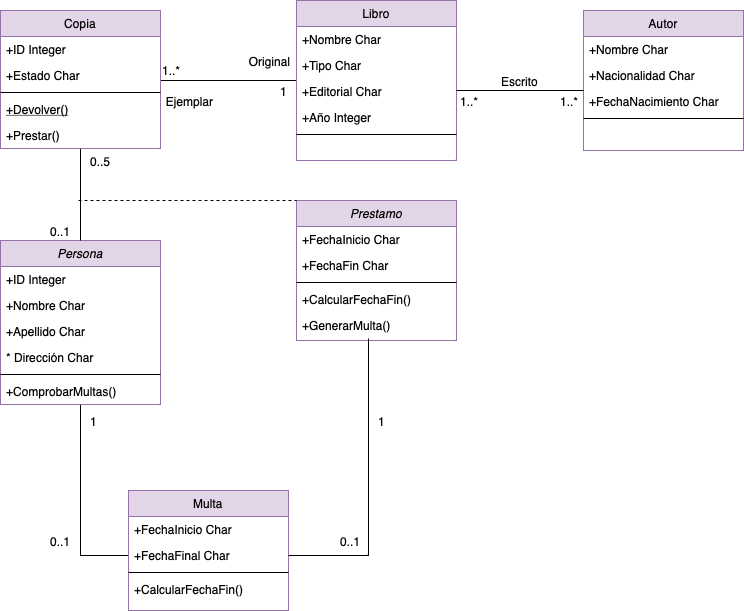

The diagram above was exported from draw.io. Its source (the exported page's mxGraphModel, read from the mxfile embedded in the PNG):
<mxGraphModel dx="763" dy="460" grid="1" gridSize="10" guides="1" tooltips="1" connect="1" arrows="1" fold="1" page="1" pageScale="1" pageWidth="583" pageHeight="827" math="0" shadow="0">
  <root>
    <mxCell id="WIyWlLk6GJQsqaUBKTNV-0" />
    <mxCell id="WIyWlLk6GJQsqaUBKTNV-1" parent="WIyWlLk6GJQsqaUBKTNV-0" />
    <mxCell id="5nbVlXnm948H6COHywNh-34" style="edgeStyle=orthogonalEdgeStyle;rounded=0;orthogonalLoop=1;jettySize=auto;html=1;endArrow=none;endFill=0;" edge="1" parent="WIyWlLk6GJQsqaUBKTNV-1" source="zkfFHV4jXpPFQw0GAbJ--0" target="5nbVlXnm948H6COHywNh-4">
      <mxGeometry relative="1" as="geometry" />
    </mxCell>
    <mxCell id="zkfFHV4jXpPFQw0GAbJ--0" value="Persona" style="swimlane;fontStyle=2;align=center;verticalAlign=top;childLayout=stackLayout;horizontal=1;startSize=26;horizontalStack=0;resizeParent=1;resizeLast=0;collapsible=1;marginBottom=0;rounded=0;shadow=0;strokeWidth=1;fillColor=#e1d5e7;strokeColor=#9673a6;" parent="WIyWlLk6GJQsqaUBKTNV-1" vertex="1">
      <mxGeometry x="212" y="360" width="160" height="164" as="geometry">
        <mxRectangle x="230" y="140" width="160" height="26" as="alternateBounds" />
      </mxGeometry>
    </mxCell>
    <mxCell id="zkfFHV4jXpPFQw0GAbJ--1" value="+ID Integer" style="text;align=left;verticalAlign=top;spacingLeft=4;spacingRight=4;overflow=hidden;rotatable=0;points=[[0,0.5],[1,0.5]];portConstraint=eastwest;" parent="zkfFHV4jXpPFQw0GAbJ--0" vertex="1">
      <mxGeometry y="26" width="160" height="26" as="geometry" />
    </mxCell>
    <mxCell id="zkfFHV4jXpPFQw0GAbJ--2" value="+Nombre Char" style="text;align=left;verticalAlign=top;spacingLeft=4;spacingRight=4;overflow=hidden;rotatable=0;points=[[0,0.5],[1,0.5]];portConstraint=eastwest;rounded=0;shadow=0;html=0;" parent="zkfFHV4jXpPFQw0GAbJ--0" vertex="1">
      <mxGeometry y="52" width="160" height="26" as="geometry" />
    </mxCell>
    <mxCell id="zkfFHV4jXpPFQw0GAbJ--3" value="+Apellido Char" style="text;align=left;verticalAlign=top;spacingLeft=4;spacingRight=4;overflow=hidden;rotatable=0;points=[[0,0.5],[1,0.5]];portConstraint=eastwest;rounded=0;shadow=0;html=0;" parent="zkfFHV4jXpPFQw0GAbJ--0" vertex="1">
      <mxGeometry y="78" width="160" height="26" as="geometry" />
    </mxCell>
    <mxCell id="5nbVlXnm948H6COHywNh-1" value="* Dirección Char" style="text;align=left;verticalAlign=top;spacingLeft=4;spacingRight=4;overflow=hidden;rotatable=0;points=[[0,0.5],[1,0.5]];portConstraint=eastwest;rounded=0;shadow=0;html=0;" vertex="1" parent="zkfFHV4jXpPFQw0GAbJ--0">
      <mxGeometry y="104" width="160" height="26" as="geometry" />
    </mxCell>
    <mxCell id="zkfFHV4jXpPFQw0GAbJ--4" value="" style="line;html=1;strokeWidth=1;align=left;verticalAlign=middle;spacingTop=-1;spacingLeft=3;spacingRight=3;rotatable=0;labelPosition=right;points=[];portConstraint=eastwest;" parent="zkfFHV4jXpPFQw0GAbJ--0" vertex="1">
      <mxGeometry y="130" width="160" height="8" as="geometry" />
    </mxCell>
    <mxCell id="zkfFHV4jXpPFQw0GAbJ--5" value="+ComprobarMultas()" style="text;align=left;verticalAlign=top;spacingLeft=4;spacingRight=4;overflow=hidden;rotatable=0;points=[[0,0.5],[1,0.5]];portConstraint=eastwest;" parent="zkfFHV4jXpPFQw0GAbJ--0" vertex="1">
      <mxGeometry y="138" width="160" height="26" as="geometry" />
    </mxCell>
    <mxCell id="5nbVlXnm948H6COHywNh-28" style="edgeStyle=orthogonalEdgeStyle;rounded=0;orthogonalLoop=1;jettySize=auto;html=1;endArrow=none;endFill=0;" edge="1" parent="WIyWlLk6GJQsqaUBKTNV-1" source="zkfFHV4jXpPFQw0GAbJ--6" target="zkfFHV4jXpPFQw0GAbJ--17">
      <mxGeometry relative="1" as="geometry">
        <Array as="points">
          <mxPoint x="400" y="200" />
          <mxPoint x="400" y="200" />
        </Array>
      </mxGeometry>
    </mxCell>
    <mxCell id="5nbVlXnm948H6COHywNh-33" style="edgeStyle=orthogonalEdgeStyle;rounded=0;orthogonalLoop=1;jettySize=auto;html=1;endArrow=none;endFill=0;" edge="1" parent="WIyWlLk6GJQsqaUBKTNV-1" source="zkfFHV4jXpPFQw0GAbJ--6" target="zkfFHV4jXpPFQw0GAbJ--0">
      <mxGeometry relative="1" as="geometry" />
    </mxCell>
    <mxCell id="zkfFHV4jXpPFQw0GAbJ--6" value="Copia" style="swimlane;fontStyle=0;align=center;verticalAlign=top;childLayout=stackLayout;horizontal=1;startSize=26;horizontalStack=0;resizeParent=1;resizeLast=0;collapsible=1;marginBottom=0;rounded=0;shadow=0;strokeWidth=1;fillColor=#e1d5e7;strokeColor=#9673a6;" parent="WIyWlLk6GJQsqaUBKTNV-1" vertex="1">
      <mxGeometry x="212" y="130" width="160" height="138" as="geometry">
        <mxRectangle x="130" y="380" width="160" height="26" as="alternateBounds" />
      </mxGeometry>
    </mxCell>
    <mxCell id="zkfFHV4jXpPFQw0GAbJ--7" value="+ID Integer" style="text;align=left;verticalAlign=top;spacingLeft=4;spacingRight=4;overflow=hidden;rotatable=0;points=[[0,0.5],[1,0.5]];portConstraint=eastwest;" parent="zkfFHV4jXpPFQw0GAbJ--6" vertex="1">
      <mxGeometry y="26" width="160" height="26" as="geometry" />
    </mxCell>
    <mxCell id="zkfFHV4jXpPFQw0GAbJ--8" value="+Estado Char" style="text;align=left;verticalAlign=top;spacingLeft=4;spacingRight=4;overflow=hidden;rotatable=0;points=[[0,0.5],[1,0.5]];portConstraint=eastwest;rounded=0;shadow=0;html=0;" parent="zkfFHV4jXpPFQw0GAbJ--6" vertex="1">
      <mxGeometry y="52" width="160" height="26" as="geometry" />
    </mxCell>
    <mxCell id="zkfFHV4jXpPFQw0GAbJ--9" value="" style="line;html=1;strokeWidth=1;align=left;verticalAlign=middle;spacingTop=-1;spacingLeft=3;spacingRight=3;rotatable=0;labelPosition=right;points=[];portConstraint=eastwest;" parent="zkfFHV4jXpPFQw0GAbJ--6" vertex="1">
      <mxGeometry y="78" width="160" height="8" as="geometry" />
    </mxCell>
    <mxCell id="zkfFHV4jXpPFQw0GAbJ--10" value="+Devolver()" style="text;align=left;verticalAlign=top;spacingLeft=4;spacingRight=4;overflow=hidden;rotatable=0;points=[[0,0.5],[1,0.5]];portConstraint=eastwest;fontStyle=4" parent="zkfFHV4jXpPFQw0GAbJ--6" vertex="1">
      <mxGeometry y="86" width="160" height="26" as="geometry" />
    </mxCell>
    <mxCell id="zkfFHV4jXpPFQw0GAbJ--11" value="+Prestar()" style="text;align=left;verticalAlign=top;spacingLeft=4;spacingRight=4;overflow=hidden;rotatable=0;points=[[0,0.5],[1,0.5]];portConstraint=eastwest;" parent="zkfFHV4jXpPFQw0GAbJ--6" vertex="1">
      <mxGeometry y="112" width="160" height="26" as="geometry" />
    </mxCell>
    <mxCell id="zkfFHV4jXpPFQw0GAbJ--17" value="Libro" style="swimlane;fontStyle=0;align=center;verticalAlign=top;childLayout=stackLayout;horizontal=1;startSize=26;horizontalStack=0;resizeParent=1;resizeLast=0;collapsible=1;marginBottom=0;rounded=0;shadow=0;strokeWidth=1;fillColor=#e1d5e7;strokeColor=#9673a6;" parent="WIyWlLk6GJQsqaUBKTNV-1" vertex="1">
      <mxGeometry x="508" y="120" width="160" height="160" as="geometry">
        <mxRectangle x="550" y="140" width="160" height="26" as="alternateBounds" />
      </mxGeometry>
    </mxCell>
    <mxCell id="zkfFHV4jXpPFQw0GAbJ--18" value="+Nombre Char" style="text;align=left;verticalAlign=top;spacingLeft=4;spacingRight=4;overflow=hidden;rotatable=0;points=[[0,0.5],[1,0.5]];portConstraint=eastwest;" parent="zkfFHV4jXpPFQw0GAbJ--17" vertex="1">
      <mxGeometry y="26" width="160" height="26" as="geometry" />
    </mxCell>
    <mxCell id="zkfFHV4jXpPFQw0GAbJ--19" value="+Tipo Char" style="text;align=left;verticalAlign=top;spacingLeft=4;spacingRight=4;overflow=hidden;rotatable=0;points=[[0,0.5],[1,0.5]];portConstraint=eastwest;rounded=0;shadow=0;html=0;" parent="zkfFHV4jXpPFQw0GAbJ--17" vertex="1">
      <mxGeometry y="52" width="160" height="26" as="geometry" />
    </mxCell>
    <mxCell id="zkfFHV4jXpPFQw0GAbJ--20" value="+Editorial Char" style="text;align=left;verticalAlign=top;spacingLeft=4;spacingRight=4;overflow=hidden;rotatable=0;points=[[0,0.5],[1,0.5]];portConstraint=eastwest;rounded=0;shadow=0;html=0;" parent="zkfFHV4jXpPFQw0GAbJ--17" vertex="1">
      <mxGeometry y="78" width="160" height="26" as="geometry" />
    </mxCell>
    <mxCell id="zkfFHV4jXpPFQw0GAbJ--21" value="+Año Integer" style="text;align=left;verticalAlign=top;spacingLeft=4;spacingRight=4;overflow=hidden;rotatable=0;points=[[0,0.5],[1,0.5]];portConstraint=eastwest;rounded=0;shadow=0;html=0;" parent="zkfFHV4jXpPFQw0GAbJ--17" vertex="1">
      <mxGeometry y="104" width="160" height="26" as="geometry" />
    </mxCell>
    <mxCell id="zkfFHV4jXpPFQw0GAbJ--23" value="" style="line;html=1;strokeWidth=1;align=left;verticalAlign=middle;spacingTop=-1;spacingLeft=3;spacingRight=3;rotatable=0;labelPosition=right;points=[];portConstraint=eastwest;" parent="zkfFHV4jXpPFQw0GAbJ--17" vertex="1">
      <mxGeometry y="130" width="160" height="8" as="geometry" />
    </mxCell>
    <mxCell id="5nbVlXnm948H6COHywNh-2" value="Multa" style="swimlane;fontStyle=0;align=center;verticalAlign=top;childLayout=stackLayout;horizontal=1;startSize=26;horizontalStack=0;resizeParent=1;resizeLast=0;collapsible=1;marginBottom=0;rounded=0;shadow=0;strokeWidth=1;fillColor=#e1d5e7;strokeColor=#9673a6;" vertex="1" parent="WIyWlLk6GJQsqaUBKTNV-1">
      <mxGeometry x="340" y="610" width="160" height="120" as="geometry">
        <mxRectangle x="130" y="380" width="160" height="26" as="alternateBounds" />
      </mxGeometry>
    </mxCell>
    <mxCell id="5nbVlXnm948H6COHywNh-3" value="+FechaInicio Char" style="text;align=left;verticalAlign=top;spacingLeft=4;spacingRight=4;overflow=hidden;rotatable=0;points=[[0,0.5],[1,0.5]];portConstraint=eastwest;" vertex="1" parent="5nbVlXnm948H6COHywNh-2">
      <mxGeometry y="26" width="160" height="26" as="geometry" />
    </mxCell>
    <mxCell id="5nbVlXnm948H6COHywNh-4" value="+FechaFinal Char" style="text;align=left;verticalAlign=top;spacingLeft=4;spacingRight=4;overflow=hidden;rotatable=0;points=[[0,0.5],[1,0.5]];portConstraint=eastwest;rounded=0;shadow=0;html=0;" vertex="1" parent="5nbVlXnm948H6COHywNh-2">
      <mxGeometry y="52" width="160" height="26" as="geometry" />
    </mxCell>
    <mxCell id="5nbVlXnm948H6COHywNh-5" value="" style="line;html=1;strokeWidth=1;align=left;verticalAlign=middle;spacingTop=-1;spacingLeft=3;spacingRight=3;rotatable=0;labelPosition=right;points=[];portConstraint=eastwest;" vertex="1" parent="5nbVlXnm948H6COHywNh-2">
      <mxGeometry y="78" width="160" height="8" as="geometry" />
    </mxCell>
    <mxCell id="5nbVlXnm948H6COHywNh-7" value="+CalcularFechaFin()" style="text;align=left;verticalAlign=top;spacingLeft=4;spacingRight=4;overflow=hidden;rotatable=0;points=[[0,0.5],[1,0.5]];portConstraint=eastwest;" vertex="1" parent="5nbVlXnm948H6COHywNh-2">
      <mxGeometry y="86" width="160" height="26" as="geometry" />
    </mxCell>
    <mxCell id="5nbVlXnm948H6COHywNh-8" value="Prestamo" style="swimlane;fontStyle=2;align=center;verticalAlign=top;childLayout=stackLayout;horizontal=1;startSize=26;horizontalStack=0;resizeParent=1;resizeLast=0;collapsible=1;marginBottom=0;rounded=0;shadow=0;strokeWidth=1;fillColor=#e1d5e7;strokeColor=#9673a6;" vertex="1" parent="WIyWlLk6GJQsqaUBKTNV-1">
      <mxGeometry x="508" y="320" width="160" height="140" as="geometry">
        <mxRectangle x="230" y="140" width="160" height="26" as="alternateBounds" />
      </mxGeometry>
    </mxCell>
    <mxCell id="5nbVlXnm948H6COHywNh-9" value="+FechaInicio Char" style="text;align=left;verticalAlign=top;spacingLeft=4;spacingRight=4;overflow=hidden;rotatable=0;points=[[0,0.5],[1,0.5]];portConstraint=eastwest;" vertex="1" parent="5nbVlXnm948H6COHywNh-8">
      <mxGeometry y="26" width="160" height="26" as="geometry" />
    </mxCell>
    <mxCell id="5nbVlXnm948H6COHywNh-10" value="+FechaFin Char" style="text;align=left;verticalAlign=top;spacingLeft=4;spacingRight=4;overflow=hidden;rotatable=0;points=[[0,0.5],[1,0.5]];portConstraint=eastwest;rounded=0;shadow=0;html=0;" vertex="1" parent="5nbVlXnm948H6COHywNh-8">
      <mxGeometry y="52" width="160" height="26" as="geometry" />
    </mxCell>
    <mxCell id="5nbVlXnm948H6COHywNh-13" value="" style="line;html=1;strokeWidth=1;align=left;verticalAlign=middle;spacingTop=-1;spacingLeft=3;spacingRight=3;rotatable=0;labelPosition=right;points=[];portConstraint=eastwest;" vertex="1" parent="5nbVlXnm948H6COHywNh-8">
      <mxGeometry y="78" width="160" height="8" as="geometry" />
    </mxCell>
    <mxCell id="5nbVlXnm948H6COHywNh-14" value="+CalcularFechaFin()" style="text;align=left;verticalAlign=top;spacingLeft=4;spacingRight=4;overflow=hidden;rotatable=0;points=[[0,0.5],[1,0.5]];portConstraint=eastwest;" vertex="1" parent="5nbVlXnm948H6COHywNh-8">
      <mxGeometry y="86" width="160" height="26" as="geometry" />
    </mxCell>
    <mxCell id="5nbVlXnm948H6COHywNh-16" value="+GenerarMulta()" style="text;align=left;verticalAlign=top;spacingLeft=4;spacingRight=4;overflow=hidden;rotatable=0;points=[[0,0.5],[1,0.5]];portConstraint=eastwest;" vertex="1" parent="5nbVlXnm948H6COHywNh-8">
      <mxGeometry y="112" width="160" height="26" as="geometry" />
    </mxCell>
    <mxCell id="5nbVlXnm948H6COHywNh-17" value="Autor" style="swimlane;fontStyle=0;align=center;verticalAlign=top;childLayout=stackLayout;horizontal=1;startSize=26;horizontalStack=0;resizeParent=1;resizeLast=0;collapsible=1;marginBottom=0;rounded=0;shadow=0;strokeWidth=1;fillColor=#e1d5e7;strokeColor=#9673a6;" vertex="1" parent="WIyWlLk6GJQsqaUBKTNV-1">
      <mxGeometry x="795" y="130" width="160" height="140" as="geometry">
        <mxRectangle x="550" y="140" width="160" height="26" as="alternateBounds" />
      </mxGeometry>
    </mxCell>
    <mxCell id="5nbVlXnm948H6COHywNh-18" value="+Nombre Char" style="text;align=left;verticalAlign=top;spacingLeft=4;spacingRight=4;overflow=hidden;rotatable=0;points=[[0,0.5],[1,0.5]];portConstraint=eastwest;" vertex="1" parent="5nbVlXnm948H6COHywNh-17">
      <mxGeometry y="26" width="160" height="26" as="geometry" />
    </mxCell>
    <mxCell id="5nbVlXnm948H6COHywNh-19" value="+Nacionalidad Char" style="text;align=left;verticalAlign=top;spacingLeft=4;spacingRight=4;overflow=hidden;rotatable=0;points=[[0,0.5],[1,0.5]];portConstraint=eastwest;rounded=0;shadow=0;html=0;" vertex="1" parent="5nbVlXnm948H6COHywNh-17">
      <mxGeometry y="52" width="160" height="26" as="geometry" />
    </mxCell>
    <mxCell id="5nbVlXnm948H6COHywNh-20" value="+FechaNacimiento Char" style="text;align=left;verticalAlign=top;spacingLeft=4;spacingRight=4;overflow=hidden;rotatable=0;points=[[0,0.5],[1,0.5]];portConstraint=eastwest;rounded=0;shadow=0;html=0;" vertex="1" parent="5nbVlXnm948H6COHywNh-17">
      <mxGeometry y="78" width="160" height="26" as="geometry" />
    </mxCell>
    <mxCell id="5nbVlXnm948H6COHywNh-22" value="" style="line;html=1;strokeWidth=1;align=left;verticalAlign=middle;spacingTop=-1;spacingLeft=3;spacingRight=3;rotatable=0;labelPosition=right;points=[];portConstraint=eastwest;" vertex="1" parent="5nbVlXnm948H6COHywNh-17">
      <mxGeometry y="104" width="160" height="8" as="geometry" />
    </mxCell>
    <mxCell id="5nbVlXnm948H6COHywNh-23" style="edgeStyle=orthogonalEdgeStyle;rounded=0;orthogonalLoop=1;jettySize=auto;html=1;endArrow=none;endFill=0;" edge="1" parent="WIyWlLk6GJQsqaUBKTNV-1" source="zkfFHV4jXpPFQw0GAbJ--20" target="5nbVlXnm948H6COHywNh-17">
      <mxGeometry relative="1" as="geometry">
        <Array as="points">
          <mxPoint x="700" y="210" />
          <mxPoint x="700" y="210" />
        </Array>
      </mxGeometry>
    </mxCell>
    <mxCell id="5nbVlXnm948H6COHywNh-24" value="Escrito" style="text;html=1;resizable=0;points=[];;align=center;verticalAlign=middle;labelBackgroundColor=none;rounded=0;shadow=0;strokeWidth=1;fontSize=12;" vertex="1" connectable="0" parent="WIyWlLk6GJQsqaUBKTNV-1">
      <mxGeometry x="730" y="200" as="geometry" />
    </mxCell>
    <mxCell id="5nbVlXnm948H6COHywNh-25" value="1..*" style="resizable=0;align=left;verticalAlign=bottom;labelBackgroundColor=none;fontSize=12;" connectable="0" vertex="1" parent="WIyWlLk6GJQsqaUBKTNV-1">
      <mxGeometry x="770" y="230" as="geometry" />
    </mxCell>
    <mxCell id="5nbVlXnm948H6COHywNh-26" value="Original" style="text;html=1;resizable=0;points=[];;align=center;verticalAlign=middle;labelBackgroundColor=none;rounded=0;shadow=0;strokeWidth=1;fontSize=12;" vertex="1" connectable="0" parent="WIyWlLk6GJQsqaUBKTNV-1">
      <mxGeometry x="480" y="180" as="geometry" />
    </mxCell>
    <mxCell id="5nbVlXnm948H6COHywNh-27" value="Ejemplar" style="text;html=1;resizable=0;points=[];;align=center;verticalAlign=middle;labelBackgroundColor=none;rounded=0;shadow=0;strokeWidth=1;fontSize=12;" vertex="1" connectable="0" parent="WIyWlLk6GJQsqaUBKTNV-1">
      <mxGeometry x="400" y="220" as="geometry" />
    </mxCell>
    <mxCell id="5nbVlXnm948H6COHywNh-29" value="1..*" style="resizable=0;align=left;verticalAlign=bottom;labelBackgroundColor=none;fontSize=12;" connectable="0" vertex="1" parent="WIyWlLk6GJQsqaUBKTNV-1">
      <mxGeometry x="670" y="230" as="geometry" />
    </mxCell>
    <mxCell id="5nbVlXnm948H6COHywNh-31" value="1..*" style="resizable=0;align=left;verticalAlign=bottom;labelBackgroundColor=none;fontSize=12;" connectable="0" vertex="1" parent="WIyWlLk6GJQsqaUBKTNV-1">
      <mxGeometry x="372" y="199" as="geometry" />
    </mxCell>
    <mxCell id="5nbVlXnm948H6COHywNh-32" value="1" style="resizable=0;align=left;verticalAlign=bottom;labelBackgroundColor=none;fontSize=12;" connectable="0" vertex="1" parent="WIyWlLk6GJQsqaUBKTNV-1">
      <mxGeometry x="490" y="220" as="geometry" />
    </mxCell>
    <mxCell id="5nbVlXnm948H6COHywNh-35" style="edgeStyle=orthogonalEdgeStyle;rounded=0;orthogonalLoop=1;jettySize=auto;html=1;endArrow=none;endFill=0;" edge="1" parent="WIyWlLk6GJQsqaUBKTNV-1" source="5nbVlXnm948H6COHywNh-4" target="5nbVlXnm948H6COHywNh-16">
      <mxGeometry relative="1" as="geometry">
        <Array as="points">
          <mxPoint x="580" y="675" />
        </Array>
      </mxGeometry>
    </mxCell>
    <mxCell id="5nbVlXnm948H6COHywNh-39" value="0..1" style="resizable=0;align=left;verticalAlign=bottom;labelBackgroundColor=none;fontSize=12;" connectable="0" vertex="1" parent="WIyWlLk6GJQsqaUBKTNV-1">
      <mxGeometry x="260" y="360" as="geometry" />
    </mxCell>
    <mxCell id="5nbVlXnm948H6COHywNh-40" value="0..1" style="resizable=0;align=left;verticalAlign=bottom;labelBackgroundColor=none;fontSize=12;" connectable="0" vertex="1" parent="WIyWlLk6GJQsqaUBKTNV-1">
      <mxGeometry x="260" y="670" as="geometry" />
    </mxCell>
    <mxCell id="5nbVlXnm948H6COHywNh-41" value="0..1" style="resizable=0;align=left;verticalAlign=bottom;labelBackgroundColor=none;fontSize=12;" connectable="0" vertex="1" parent="WIyWlLk6GJQsqaUBKTNV-1">
      <mxGeometry x="550" y="670" as="geometry" />
    </mxCell>
    <mxCell id="5nbVlXnm948H6COHywNh-42" value="1" style="resizable=0;align=left;verticalAlign=bottom;labelBackgroundColor=none;fontSize=12;" connectable="0" vertex="1" parent="WIyWlLk6GJQsqaUBKTNV-1">
      <mxGeometry x="300" y="550" as="geometry" />
    </mxCell>
    <mxCell id="5nbVlXnm948H6COHywNh-43" value="1" style="resizable=0;align=left;verticalAlign=bottom;labelBackgroundColor=none;fontSize=12;" connectable="0" vertex="1" parent="WIyWlLk6GJQsqaUBKTNV-1">
      <mxGeometry x="588" y="550" as="geometry" />
    </mxCell>
    <mxCell id="5nbVlXnm948H6COHywNh-44" value="" style="endArrow=none;dashed=1;html=1;rounded=0;entryX=0;entryY=0;entryDx=0;entryDy=0;" edge="1" parent="WIyWlLk6GJQsqaUBKTNV-1" target="5nbVlXnm948H6COHywNh-8">
      <mxGeometry width="50" height="50" relative="1" as="geometry">
        <mxPoint x="290" y="320" as="sourcePoint" />
        <mxPoint x="470" y="300" as="targetPoint" />
      </mxGeometry>
    </mxCell>
    <mxCell id="5nbVlXnm948H6COHywNh-45" value="0..5" style="resizable=0;align=left;verticalAlign=bottom;labelBackgroundColor=none;fontSize=12;" connectable="0" vertex="1" parent="WIyWlLk6GJQsqaUBKTNV-1">
      <mxGeometry x="300" y="290" as="geometry" />
    </mxCell>
  </root>
</mxGraphModel>